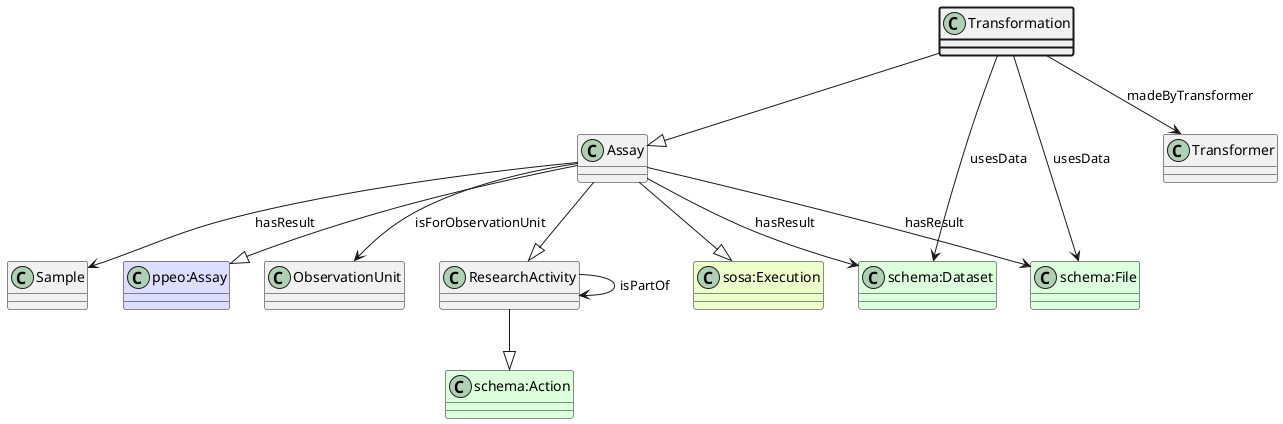

The diagram above was rendered by PlantUML. Its source (embedded in the PNG):
@startuml
class Transformation  #line.bold
class Assay  
class ResearchActivity  
class "schema:Action" #DDFFDD 
ResearchActivity --|> "schema:Action"
class ResearchActivity 
ResearchActivity --> ResearchActivity : isPartOf
Assay --|> ResearchActivity
class "sosa:Execution" #EEFFCC 
Assay --|> "sosa:Execution"
class "ppeo:Assay" #DDDDFF 
Assay --|> "ppeo:Assay"
class ObservationUnit 
Assay --> ObservationUnit : isForObservationUnit
class "schema:Dataset" #DDFFDD
Assay --> "schema:Dataset" : hasResult
class "schema:File" #DDFFDD
Assay --> "schema:File" : hasResult
class Sample 
Assay --> Sample : hasResult
Transformation --|> Assay
class Transformer 
Transformation --> Transformer : madeByTransformer
class "schema:Dataset" #DDFFDD
Transformation --> "schema:Dataset" : usesData
class "schema:File" #DDFFDD
Transformation --> "schema:File" : usesData
@enduml